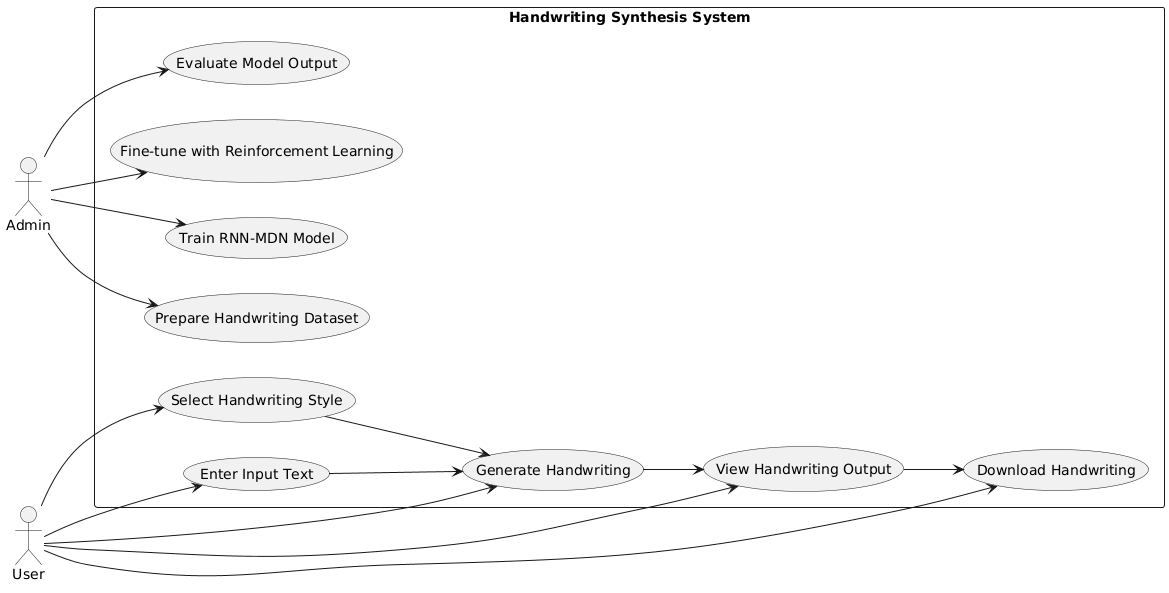

The diagram above was rendered by PlantUML. Its source (embedded in the PNG):
@startuml
left to right direction
actor User
actor Admin

rectangle "Handwriting Synthesis System" {
    User --> (Enter Input Text)
    User --> (Select Handwriting Style)
    User --> (Generate Handwriting)
    User --> (View Handwriting Output)
    User --> (Download Handwriting)

    Admin --> (Prepare Handwriting Dataset)
    Admin --> (Train RNN-MDN Model)
    Admin --> (Fine-tune with Reinforcement Learning)
    Admin --> (Evaluate Model Output)
}

(Enter Input Text) --> (Generate Handwriting)
(Select Handwriting Style) --> (Generate Handwriting)
(Generate Handwriting) --> (View Handwriting Output)
(View Handwriting Output) --> (Download Handwriting)
@enduml